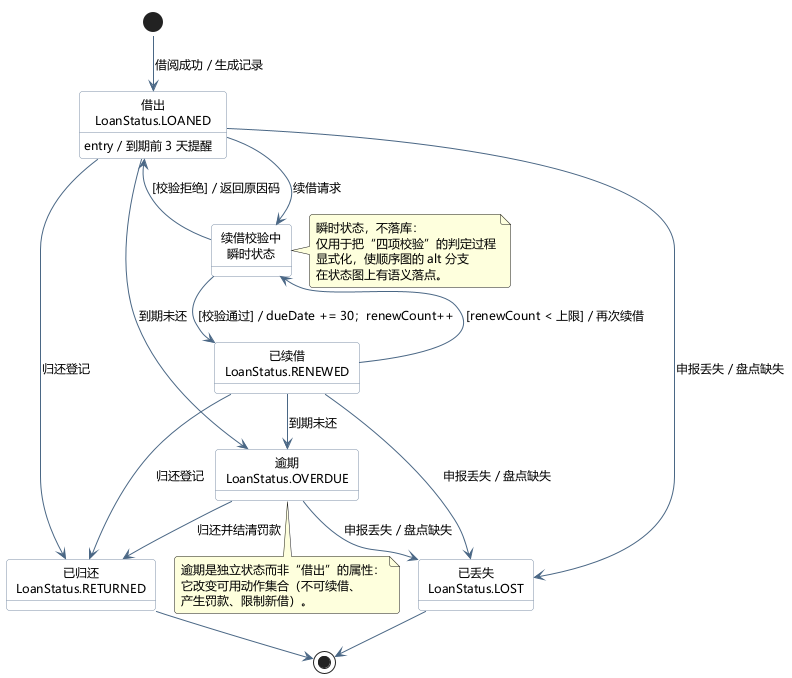

The diagram above was rendered by PlantUML. Its source (embedded in the PNG):
@startuml
!pragma layout smetana
skinparam defaultFontName "Microsoft YaHei"
skinparam defaultFontSize 12
skinparam shadowing false
skinparam roundCorner 6
skinparam state {
  BackgroundColor #FFFFFF
  BorderColor #7C8FA6
  ArrowColor #4A6785
  FontSize 12
}

state "借出\nLoanStatus.LOANED" as Loaned
state "续借校验中\n瞬时状态" as Validating
state "已续借\nLoanStatus.RENEWED" as Renewed
state "逾期\nLoanStatus.OVERDUE" as Overdue
state "已归还\nLoanStatus.RETURNED" as Returned
state "已丢失\nLoanStatus.LOST" as Lost

[*] --> Loaned : 借阅成功 / 生成记录
Loaned : entry / 到期前 3 天提醒
Loaned --> Validating : 续借请求
Validating --> Renewed : [校验通过] / dueDate += 30；renewCount++
Validating --> Loaned : [校验拒绝] / 返回原因码
Renewed --> Validating : [renewCount < 上限] / 再次续借
Loaned --> Overdue : 到期未还
Renewed --> Overdue : 到期未还
Loaned --> Returned : 归还登记
Renewed --> Returned : 归还登记
Overdue --> Returned : 归还并结清罚款
Loaned --> Lost : 申报丢失 / 盘点缺失
Renewed --> Lost : 申报丢失 / 盘点缺失
Overdue --> Lost : 申报丢失 / 盘点缺失
Returned --> [*]
Lost --> [*]

note right of Validating
  瞬时状态，不落库：
  仅用于把“四项校验”的判定过程
  显式化，使顺序图的 alt 分支
  在状态图上有语义落点。
end note

note bottom of Overdue
  逾期是独立状态而非“借出”的属性：
  它改变可用动作集合（不可续借、
  产生罚款、限制新借）。
end note
@enduml